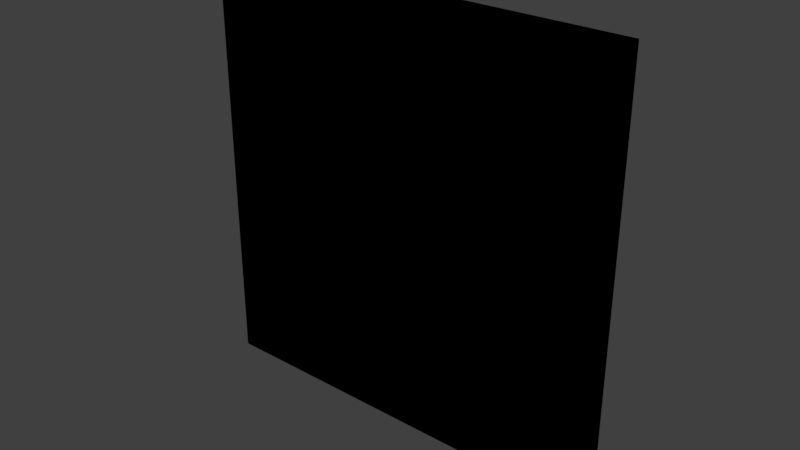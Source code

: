 # Source: test-level.blend  (saved by Blender 2.78.4; exported with 4.5.12 LTS)
import bpy
from mathutils import Matrix  # noqa: F401  (used for matrix-valued properties, if any)

bpy.ops.wm.read_factory_settings(use_empty=True)
scene = bpy.context.scene
scene.name = 'Scene'

# ---- collections
col_collection_1 = bpy.data.collections.new('Collection 1'); scene.collection.children.link(col_collection_1)
col_collection_2 = bpy.data.collections.new('Collection 2'); scene.collection.children.link(col_collection_2)
col_collection_3 = bpy.data.collections.new('Collection 3'); scene.collection.children.link(col_collection_3)
col_collection_3.hide_render = True
col_collection_3.hide_viewport = True
col_physicsmeshes = bpy.data.collections.new('PhysicsMeshes')  # instanced only; not linked into the scene
col_playership = bpy.data.collections.new('PlayerShip')  # instanced only; not linked into the scene

# ---- materials (node trees are filled in below, after node groups)
mat_terrain = bpy.data.materials.new('Terrain')
mat_terrain.alpha_threshold = 0.0
mat_terrain.use_transparent_shadow = False
mat_terrain.roughness = 0.5

# ---- node groups
ng_terrainshadercore = bpy.data.node_groups.new('TerrainShaderCore', 'ShaderNodeTree')
_N = ng_terrainshadercore.nodes; _L = ng_terrainshadercore.links

# ---- material node trees
mat_terrain.use_nodes = True; mat_terrain.node_tree.nodes.clear()
_N = mat_terrain.node_tree.nodes; _L = mat_terrain.node_tree.links
n0 = _N.new('NodeUndefined'); n0.name = 'Output'; n0.location = (1583, 300)
n1 = _N.new('ShaderNodeGroup'); n1.name = 'Group'; n1.location = (1405, 211)
n1.node_tree = ng_terrainshadercore
n2 = _N.new('ShaderNodeSeparateColor'); n2.name = 'Separate RGB'; n2.location = (1245, 186)
n3 = _N.new('NodeUndefined'); n3.name = 'Texture'; n3.location = (1038, 269)
n3.inputs[1].default_value = 0.0
n4 = _N.new('NodeUndefined'); n4.name = 'Geometry'; n4.location = (-973, -98)
n5 = _N.new('ShaderNodeMapping'); n5.name = 'Mapping.001'; n5.location = (177, -96)
n5.inputs[3].default_value = (1.0, -1.0, 1.0)
n6 = _N.new('ShaderNodeMapping'); n6.name = 'Mapping.003'; n6.location = (-353, 159)
n6.inputs[2].default_value = (1.571, 0.0, 0.0)
n6.inputs[3].default_value = (0.1, 0.1, 0.1)
n7 = _N.new('ShaderNodeMapping'); n7.name = 'Mapping.004'; n7.location = (-753, -88)
n8 = _N.new('ShaderNodeMapping'); n8.name = 'Mapping'; n8.location = (345, 410)
n8.inputs[3].default_value = (0.03125, 0.03125, 0.03125)
n9 = _N.new('ShaderNodeMix'); n9.name = 'Mix'; n9.location = (125, 190)
n9.data_type = 'RGBA'
n9.blend_type = 'MULTIPLY'
n9.inputs[0].default_value = 1.0
n9.inputs[7].default_value = (0.03125, 0.03125, 0.03125, 1.0)
_L.new(n1.outputs[1], n0.inputs[1])
_L.new(n4.outputs[0], n7.inputs[0])
_L.new(n3.outputs[0], n1.inputs[3])
_L.new(n2.outputs[0], n1.inputs[0])
_L.new(n2.outputs[1], n1.inputs[1])
_L.new(n2.outputs[2], n1.inputs[2])
_L.new(n3.outputs[1], n2.inputs[0])
_L.new(n6.outputs[0], n9.inputs[6])
_L.new(n6.outputs[0], n5.inputs[0])
_L.new(n1.outputs[0], n0.inputs[0])
_L.new(n5.outputs[0], n1.inputs[4])
_L.new(n7.outputs[0], n6.inputs[0])
_L.new(n9.outputs[2], n8.inputs[0])
_L.new(n9.outputs[2], n3.inputs[0])

# ---- world
world_world = bpy.data.worlds.new('World'); scene.world = world_world
world_world.color = (0.05088, 0.05088, 0.05088)
world_world.use_sun_shadow = False
world_world.sun_shadow_jitter_overblur = 0.0
world_world.cycles.sampling_method = 'MANUAL'

# ---- meshes
me_plane = bpy.data.meshes.new('Plane')
me_plane.from_pydata([(-1.0, -1.0, 0.0), (1.0, -1.0, 0.0), (-1.0, 1.0, 0.0), (1.0, 1.0, 0.0)], [], [(0, 1, 3, 2)])
me_plane.materials.append(mat_terrain)
me_plane.use_remesh_preserve_volume = False
me_plane.use_remesh_preserve_attributes = False
me_plane.use_mirror_vertex_groups = False
me_plane.update()

# ---- objects
ob_plane = bpy.data.objects.new('Plane', me_plane)
ob_physicsmeshes = bpy.data.objects.new('PhysicsMeshes', None)
ob_playership = bpy.data.objects.new('PlayerShip', None)
ob_dustparticle = bpy.data.objects.new('DustParticle', None)

# ---- transforms, parenting, visibility, modifiers, constraints
ob_plane.location = (0.0, -4.0, -0.1468)
ob_plane.rotation_euler = (1.571, -0.0, 0.0)
ob_plane.scale = (300.0, 300.0, 300.0)
ob_plane.lineart.crease_threshold = 0.0
ob_physicsmeshes.location = (-320.0, 3.0, 319.9)
ob_physicsmeshes.rotation_euler = (1.571, -0.0, 0.0)
ob_physicsmeshes.scale = (10.0, 10.0, 10.0)
ob_physicsmeshes.empty_image_offset = (0.0, 0.0)
ob_physicsmeshes.show_instancer_for_render = False
ob_physicsmeshes.instance_type = 'COLLECTION'
ob_physicsmeshes.lineart.crease_threshold = 0.0
ob_playership.location = (-50.13, -7.963e-07, 32.66)
ob_playership.empty_image_offset = (0.0, 0.0)
ob_playership.show_instancer_for_render = False
ob_playership.instance_type = 'COLLECTION'
ob_playership.lineart.crease_threshold = 0.0
ob_dustparticle.location = (0.0, 0.0, 0.0)
ob_physicsmeshes.instance_collection = col_physicsmeshes
ob_playership.instance_collection = col_playership

# ---- collection membership
col_collection_1.objects.link(ob_plane)
col_collection_1.objects.link(ob_physicsmeshes)
col_collection_2.objects.link(ob_playership)
col_collection_3.objects.link(ob_dustparticle)

# ---- scene / render settings (as saved in the file)
scene.frame_start = 1; scene.frame_end = 250; scene.frame_set(1)
scene.render.engine = 'BLENDER_EEVEE_NEXT'
scene.render.resolution_percentage = 50
scene.render.dither_intensity = 0.0
scene.cycles.use_denoising = False
scene.cycles.samples = 128
scene.cycles.sampling_pattern = 'TABULATED_SOBOL'
scene.cycles.use_adaptive_sampling = False
scene.cycles.use_light_tree = False
scene.cycles.blur_glossy = 0.0
scene.cycles.sample_clamp_indirect = 0.0
scene.view_settings.view_transform = 'Standard'
bpy.context.view_layer.update()

# ---- added for rendering (the .blend has no active camera and no usable light): camera, sun
cam_auto = bpy.data.cameras.new('AutoCamera')
cam_auto.lens = 50.0
cam_auto.sensor_width = 36.0
cam_auto.clip_end = 13778.1
ob_auto_camera = bpy.data.objects.new('AutoCamera', cam_auto)
scene.collection.objects.link(ob_auto_camera)
ob_auto_camera.location = (785.079, -946.095, 627.916)
ob_auto_camera.rotation_euler = (1.09748, -7.21219e-08, 0.694738)
scene.camera = ob_auto_camera
light_auto_sun = bpy.data.lights.new('AutoSun', 'SUN')
light_auto_sun.energy = 3.0
light_auto_sun.angle = 0.0523599
ob_auto_sun = bpy.data.objects.new('AutoSun', light_auto_sun)
scene.collection.objects.link(ob_auto_sun)
ob_auto_sun.rotation_euler = (0.872665, 0.174533, 0.523599)
bpy.context.view_layer.update()
